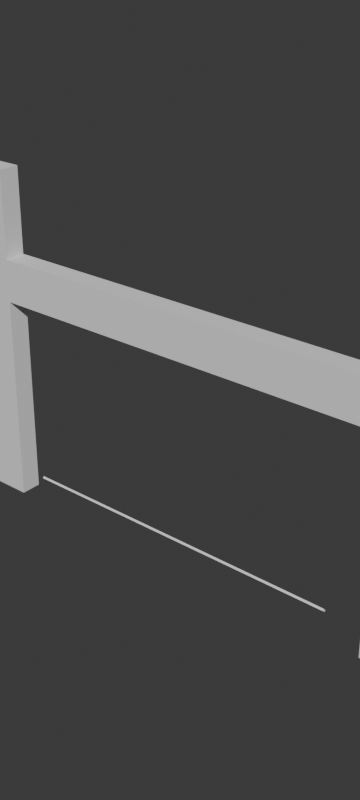 # Source: blend.blend  (saved by Blender 4.5.87; exported with 4.5.12 LTS)
import bpy
from mathutils import Matrix  # noqa: F401  (used for matrix-valued properties, if any)

bpy.ops.wm.read_factory_settings(use_empty=True)
scene = bpy.context.scene
scene.name = 'Scene'

# ---- collections
col_x = bpy.data.collections.new('渲染'); scene.collection.children.link(col_x)
col_x_1 = bpy.data.collections.new('环境'); scene.collection.children.link(col_x_1)
col_x_2 = bpy.data.collections.new('创建_带修改器'); scene.collection.children.link(col_x_2)
col_x_3 = bpy.data.collections.new('创建_应用修改器'); scene.collection.children.link(col_x_3)
col_x_3.hide_render = True
col_x_4 = bpy.data.collections.new('在渲染中隐藏'); scene.collection.children.link(col_x_4)
col_x_4.hide_render = True
col_x_5 = bpy.data.collections.new('临时'); col_x_4.children.link(col_x_5)
col_x_5.hide_render = True
col_x_6 = bpy.data.collections.new('隐藏'); col_x_4.children.link(col_x_6)
col_x_6.hide_render = True
col_x_7 = bpy.data.collections.new('删除'); col_x_4.children.link(col_x_7)
col_x_7.hide_render = True
col_x_8 = bpy.data.collections.new('过期'); col_x_4.children.link(col_x_8)
col_x_8.hide_render = True

# ---- world
world_world = bpy.data.worlds.new('World'); scene.world = world_world
world_world.use_nodes = True; world_world.node_tree.nodes.clear()
_N = world_world.node_tree.nodes; _L = world_world.node_tree.links
n0 = _N.new('ShaderNodeOutputWorld'); n0.name = 'World Output'; n0.location = (300, 300)
n1 = _N.new('ShaderNodeBackground'); n1.name = 'Background'; n1.location = (10, 300)
n1.inputs[0].default_value = (0.05088, 0.05088, 0.05088, 1.0)
_L.new(n1.outputs[0], n0.inputs[0])
n0.is_active_output = True
world_world.color = (0.05088, 0.05088, 0.05088)
world_world.use_sun_shadow = False
world_world.sun_shadow_jitter_overblur = 0.0

# ---- meshes
me_002 = bpy.data.meshes.new('立方体.002')
me_002.from_pydata([(-0.005, -0.005, -0.005), (-0.005, -0.005, 0.005), (-0.005, 0.005, -0.005), (-0.005, 0.005, 0.005), (0.005, -0.005, -0.005), (0.005, -0.005, 0.005), (0.005, 0.005, -0.005), (0.005, 0.005, 0.005)], [], [(0, 1, 3, 2), (2, 3, 7, 6), (6, 7, 5, 4), (4, 5, 1, 0), (2, 6, 4, 0), (7, 3, 1, 5)])
_uv = me_002.uv_layers.new(name='UV贴图')
_uv.uv.foreach_set('vector', [0.375, 0.0, 0.625, 0.0, 0.625, 0.25, 0.375, 0.25, 0.375, 0.25, 0.625, 0.25, 0.625, 0.5, 0.375, 0.5, 0.375, 0.5, 0.625, 0.5, 0.625, 0.75, 0.375, 0.75, 0.375, 0.75, 0.625, 0.75, 0.625, 1.0, 0.375, 1.0, 0.125, 0.5, 0.375, 0.5, 0.375, 0.75, 0.125, 0.75, 0.625, 0.5, 0.875, 0.5, 0.875, 0.75, 0.625, 0.75])
me_002.update()
me_003 = bpy.data.meshes.new('立方体.003')
me_003.from_pydata([(-0.005, -0.005, -0.005), (-0.005, -0.005, 0.005), (-0.005, 0.005, -0.005), (-0.005, 0.005, 0.005), (0.005, -0.005, -0.005), (0.005, -0.005, 0.005), (0.005, 0.005, -0.005), (0.005, 0.005, 0.005), (-0.005, -0.005, 0.00125), (-0.005, -0.005, 0.0025), (-0.005, 0.005, 0.0025), (-0.005, 0.005, 0.00125), (0.005, 0.005, 0.0025), (0.005, 0.005, 0.00125), (0.005, -0.005, 0.0025), (0.005, -0.005, 0.00125), (-0.005, 0.002, -0.005), (-0.005, -0.00197, -0.005), (-0.005, -0.00197, 0.005), (-0.005, 0.002, 0.005), (0.005, -0.00197, -0.005), (0.005, 0.002, -0.005), (0.005, 0.002, 0.005), (0.005, -0.00197, 0.005), (0.005, 0.002, 0.00125), (0.005, -0.00197, 0.00125), (0.005, 0.002, 0.0025), (0.005, -0.00197, 0.0025), (-0.005, -0.00197, 0.00125), (-0.005, 0.002, 0.00125), (-0.005, -0.00197, 0.0025), (-0.005, 0.002, 0.0025), (0.0025, 0.002, 0.00125), (0.0025, -0.00197, 0.00125), (0.0025, 0.002, 0.0025), (0.0025, -0.00197, 0.0025)], [], [(31, 19, 3, 10), (10, 3, 7, 12), (27, 23, 5, 14), (14, 5, 1, 9), (17, 20, 4, 0), (23, 18, 1, 5), (4, 15, 8, 0), (15, 14, 9, 8), (20, 25, 15, 4), (25, 27, 14, 15), (2, 11, 13, 6), (11, 10, 12, 13), (16, 29, 11, 2), (29, 31, 10, 11), (8, 9, 30, 28), (28, 30, 31, 29), (0, 8, 28, 17), (17, 28, 29, 16), (13, 12, 26, 24), (27, 25, 33, 35), (6, 13, 24, 21), (21, 24, 25, 20), (7, 3, 19, 22), (22, 19, 18, 23), (2, 6, 21, 16), (16, 21, 20, 17), (12, 7, 22, 26), (26, 22, 23, 27), (9, 1, 18, 30), (30, 18, 19, 31), (32, 34, 35, 33), (26, 27, 35, 34), (25, 24, 32, 33), (24, 26, 34, 32)])
_uv = me_003.uv_layers.new(name='UV贴图')
_uv.uv.foreach_set('vector', [0.5625, 0.175, 0.625, 0.175, 0.625, 0.25, 0.5625, 0.25, 0.5625, 0.25, 0.625, 0.25, 0.625, 0.5, 0.5625, 0.5, 0.5625, 0.6742, 0.625, 0.6742, 0.625, 0.75, 0.5625, 0.75, 0.5625, 0.75, 0.625, 0.75, 0.625, 1.0, 0.5625, 1.0, 0.125, 0.6742, 0.375, 0.6742, 0.375, 0.75, 0.125, 0.75, 0.625, 0.6742, 0.875, 0.6742, 0.875, 0.75, 0.625, 0.75, 0.375, 0.75, 0.5312, 0.75, 0.5312, 1.0, 0.375, 1.0, 0.5312, 0.75, 0.5625, 0.75, 0.5625, 1.0, 0.5312, 1.0, 0.375, 0.6742, 0.5312, 0.6742, 0.5312, 0.75, 0.375, 0.75, 0.5312, 0.6742, 0.5625, 0.6742, 0.5625, 0.75, 0.5312, 0.75, 0.375, 0.25, 0.5312, 0.25, 0.5312, 0.5, 0.375, 0.5, 0.5312, 0.25, 0.5625, 0.25, 0.5625, 0.5, 0.5312, 0.5, 0.375, 0.175, 0.5312, 0.175, 0.5312, 0.25, 0.375, 0.25, 0.5312, 0.175, 0.5625, 0.175, 0.5625, 0.25, 0.5312, 0.25, 0.5312, 0.0, 0.5625, 0.0, 0.5625, 0.07576, 0.5312, 0.07576, 0.5312, 0.07576, 0.5625, 0.07576, 0.5625, 0.175, 0.5312, 0.175, 0.375, 0.0, 0.5312, 0.0, 0.5312, 0.07576, 0.375, 0.07576, 0.375, 0.07576, 0.5312, 0.07576, 0.5312, 0.175, 0.375, 0.175, 0.5312, 0.5, 0.5625, 0.5, 0.5625, 0.575, 0.5312, 0.575, 0.5625, 0.6742, 0.5312, 0.6742, 0.5312, 0.6742, 0.5625, 0.6742, 0.375, 0.5, 0.5312, 0.5, 0.5312, 0.575, 0.375, 0.575, 0.375, 0.575, 0.5312, 0.575, 0.5312, 0.6742, 0.375, 0.6742, 0.625, 0.5, 0.875, 0.5, 0.875, 0.575, 0.625, 0.575, 0.625, 0.575, 0.875, 0.575, 0.875, 0.6742, 0.625, 0.6742, 0.125, 0.5, 0.375, 0.5, 0.375, 0.575, 0.125, 0.575, 0.125, 0.575, 0.375, 0.575, 0.375, 0.6742, 0.125, 0.6742, 0.5625, 0.5, 0.625, 0.5, 0.625, 0.575, 0.5625, 0.575, 0.5625, 0.575, 0.625, 0.575, 0.625, 0.6742, 0.5625, 0.6742, 0.5625, 0.0, 0.625, 0.0, 0.625, 0.07576, 0.5625, 0.07576, 0.5625, 0.07576, 0.625, 0.07576, 0.625, 0.175, 0.5625, 0.175, 0.5312, 0.575, 0.5625, 0.575, 0.5625, 0.6742, 0.5312, 0.6742, 0.5625, 0.575, 0.5625, 0.6742, 0.5625, 0.6742, 0.5625, 0.575, 0.5312, 0.6742, 0.5312, 0.575, 0.5312, 0.575, 0.5312, 0.6742, 0.5312, 0.575, 0.5625, 0.575, 0.5625, 0.575, 0.5312, 0.575])
me_003.update()
me_004 = bpy.data.meshes.new('立方体.004')
me_004.from_pydata([(-0.095, -0.005, -0.01), (-0.095, -0.005, 0.01), (-0.095, 0.005, -0.01), (-0.095, 0.005, 0.01), (-0.095, 0.002, -0.01), (-0.095, -0.002, -0.01), (-0.095, -0.002, 0.01), (-0.095, 0.002, 0.01), (0.0, 0.005, -0.01), (0.0, 0.005, 0.01), (0.0, -0.005, -0.01), (0.0, -0.005, 0.01), (0.0, 0.002, 0.01), (0.0, -0.002, 0.01), (0.0, 0.002, -0.01), (0.0, -0.002, -0.01), (-0.1, 0.002, -0.01), (-0.1, -0.002, -0.01), (-0.1, -0.002, 0.01), (-0.1, 0.002, 0.01)], [], [(4, 7, 3, 2), (10, 11, 1, 0), (13, 6, 1, 11), (9, 3, 7, 12), (12, 7, 6, 13), (0, 1, 6, 5), (7, 4, 16, 19), (4, 14, 15, 5), (2, 8, 14, 4), (5, 15, 10, 0), (2, 3, 9, 8), (17, 18, 19, 16), (6, 7, 19, 18), (4, 5, 17, 16), (5, 6, 18, 17)])
_uv = me_004.uv_layers.new(name='UV贴图')
_uv.uv.foreach_set('vector', [0.375, 0.25, 0.625, 0.25, 0.625, 0.25, 0.375, 0.25, 0.375, 0.875, 0.625, 0.875, 0.625, 1.0, 0.375, 1.0, 0.75, 0.7614, 0.875, 0.75, 0.875, 0.75, 0.75, 0.75, 0.75, 0.5, 0.875, 0.5, 0.875, 0.5, 0.75, 0.5, 0.75, 0.5, 0.875, 0.5, 0.875, 0.75, 0.75, 0.7614, 0.375, 0.0, 0.625, 0.0, 0.625, -0.03409, 0.375, -0.03409, 0.625, 0.25, 0.375, 0.25, 0.375, 0.25, 0.625, 0.25, 0.125, 0.5, 0.25, 0.5, 0.25, 0.7614, 0.125, 0.75, 0.125, 0.5, 0.25, 0.5, 0.25, 0.5, 0.125, 0.5, 0.125, 0.75, 0.25, 0.7614, 0.25, 0.75, 0.125, 0.75, 0.375, 0.25, 0.625, 0.25, 0.625, 0.375, 0.375, 0.375, 0.375, -0.03409, 0.625, -0.03409, 0.625, 0.25, 0.375, 0.25, 0.875, 0.75, 0.875, 0.5, 0.875, 0.5, 0.875, 0.75, 0.125, 0.5, 0.125, 0.75, 0.125, 0.75, 0.125, 0.5, 0.375, -0.03409, 0.625, -0.03409, 0.625, -0.03409, 0.375, -0.03409])
me_004.update()
me_x = bpy.data.meshes.new('立方体')
me_x.from_pydata([(-0.5, -0.5, -0.5), (-0.5, -0.5, 0.5), (-0.5, 0.5, -0.5), (-0.5, 0.5, 0.5), (0.5, -0.5, -0.5), (0.5, -0.5, 0.5), (0.5, 0.5, -0.5), (0.5, 0.5, 0.5)], [], [(0, 1, 3, 2), (2, 3, 7, 6), (6, 7, 5, 4), (4, 5, 1, 0), (2, 6, 4, 0), (7, 3, 1, 5)])
_uv = me_x.uv_layers.new(name='UV 贴图')
_uv.uv.foreach_set('vector', [0.375, 0.0, 0.625, 0.0, 0.625, 0.25, 0.375, 0.25, 0.375, 0.25, 0.625, 0.25, 0.625, 0.5, 0.375, 0.5, 0.375, 0.5, 0.625, 0.5, 0.625, 0.75, 0.375, 0.75, 0.375, 0.75, 0.625, 0.75, 0.625, 1.0, 0.375, 1.0, 0.125, 0.5, 0.375, 0.5, 0.375, 0.75, 0.125, 0.75, 0.625, 0.5, 0.875, 0.5, 0.875, 0.75, 0.625, 0.75])
me_x.update()

# ---- objects
ob_001 = bpy.data.objects.new('立方体.001', me_002)
ob_002 = bpy.data.objects.new('立方体.002', me_003)
ob_003 = bpy.data.objects.new('立方体.003', me_004)
ob_x = bpy.data.objects.new('世界中心', me_x)

# ---- transforms, parenting, visibility, modifiers, constraints
ob_001.location = (0.0, 0.0, 0.0)
ob_001.rotation_euler = (0.7854, -0.0, 0.0)
ob_001.scale = (16.0, 0.1, 0.2)
ob_002.location = (-0.1, 0.0, 0.07)
ob_002.scale = (2.0, 1.0, 16.0)
_m = ob_002.modifiers.new('镜像', 'MIRROR')
_m.mirror_object = ob_003
ob_003.location = (0.005, 0.0, 0.1)
_m = ob_003.modifiers.new('镜像', 'MIRROR')
_m.use_clip = True
ob_x.location = (0.0, 0.0, 0.0)
ob_x.scale = (0.01, 0.01, 0.01)
ob_x.hide_render = True

# ---- collection membership
col_x_2.objects.link(ob_001)
col_x_2.objects.link(ob_002)
col_x_2.objects.link(ob_003)
col_x_6.objects.link(ob_x)
def _layer_coll(name, lc=None):
    lc = lc or bpy.context.view_layer.layer_collection
    for c in lc.children:
        if c.name == name: return c
        r = _layer_coll(name, c)
        if r: return r
_layer_coll('创建_应用修改器').exclude = True
_layer_coll('在渲染中隐藏').exclude = True
_layer_coll('临时').exclude = True
_layer_coll('隐藏').exclude = True
_layer_coll('删除').exclude = True
_layer_coll('过期').exclude = True

# ---- scene / render settings (as saved in the file)
scene.frame_start = 1; scene.frame_end = 300; scene.frame_set(55)
scene.render.engine = 'BLENDER_EEVEE_NEXT'
scene.render.image_settings.color_mode = 'RGB'
scene.render.image_settings.compression = 0
scene.render.resolution_x = 1440
scene.render.resolution_y = 3200
scene.render.fps = 30
scene.render.use_border = True
scene.render.use_crop_to_border = True
scene.render.use_placeholder = True
scene.cycles.sampling_pattern = 'TABULATED_SOBOL'
bpy.context.view_layer.update()

# ---- added for rendering (the .blend has no active camera and no usable light): camera, sun
cam_auto = bpy.data.cameras.new('AutoCamera')
cam_auto.lens = 50.0
cam_auto.sensor_width = 36.0
cam_auto.clip_end = 1000.0
ob_auto_camera = bpy.data.objects.new('AutoCamera', cam_auto)
scene.collection.objects.link(ob_auto_camera)
ob_auto_camera.location = (0.264393, -0.311272, 0.277515)
ob_auto_camera.rotation_euler = (1.09748, -7.21219e-08, 0.694738)
scene.camera = ob_auto_camera
light_auto_sun = bpy.data.lights.new('AutoSun', 'SUN')
light_auto_sun.energy = 3.0
light_auto_sun.angle = 0.0523599
ob_auto_sun = bpy.data.objects.new('AutoSun', light_auto_sun)
scene.collection.objects.link(ob_auto_sun)
ob_auto_sun.rotation_euler = (0.872665, 0.174533, 0.523599)
bpy.context.view_layer.update()
